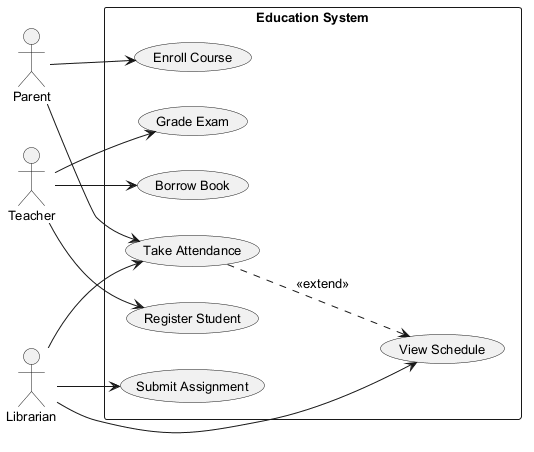

The diagram above was rendered by PlantUML. Its source (embedded in the PNG):
@startuml
skinparam backgroundColor #FFFFFF
skinparam classBackgroundColor #E8F4FA
skinparam classBorderColor #2C7DA0
skinparam defaultFontSize 13
left to right direction
actor "Parent" as Parent
actor "Teacher" as Teacher
actor "Librarian" as Librarian
rectangle "Education System" {
  usecase "Grade Exam" as UC_GradeExam
  usecase "View Schedule" as UC_ViewSchedule
  usecase "Take Attendance" as UC_TakeAttendance
  usecase "Borrow Book" as UC_BorrowBook
  usecase "Enroll Course" as UC_EnrollCourse
  usecase "Register Student" as UC_RegisterStudent
  usecase "Submit Assignment" as UC_SubmitAssignment
}
Parent --> UC_TakeAttendance
Parent --> UC_EnrollCourse
Teacher --> UC_BorrowBook
Teacher --> UC_RegisterStudent
Teacher --> UC_GradeExam
Librarian --> UC_ViewSchedule
Librarian --> UC_TakeAttendance
Librarian --> UC_SubmitAssignment
UC_TakeAttendance ..> UC_ViewSchedule : <<extend>>
@enduml